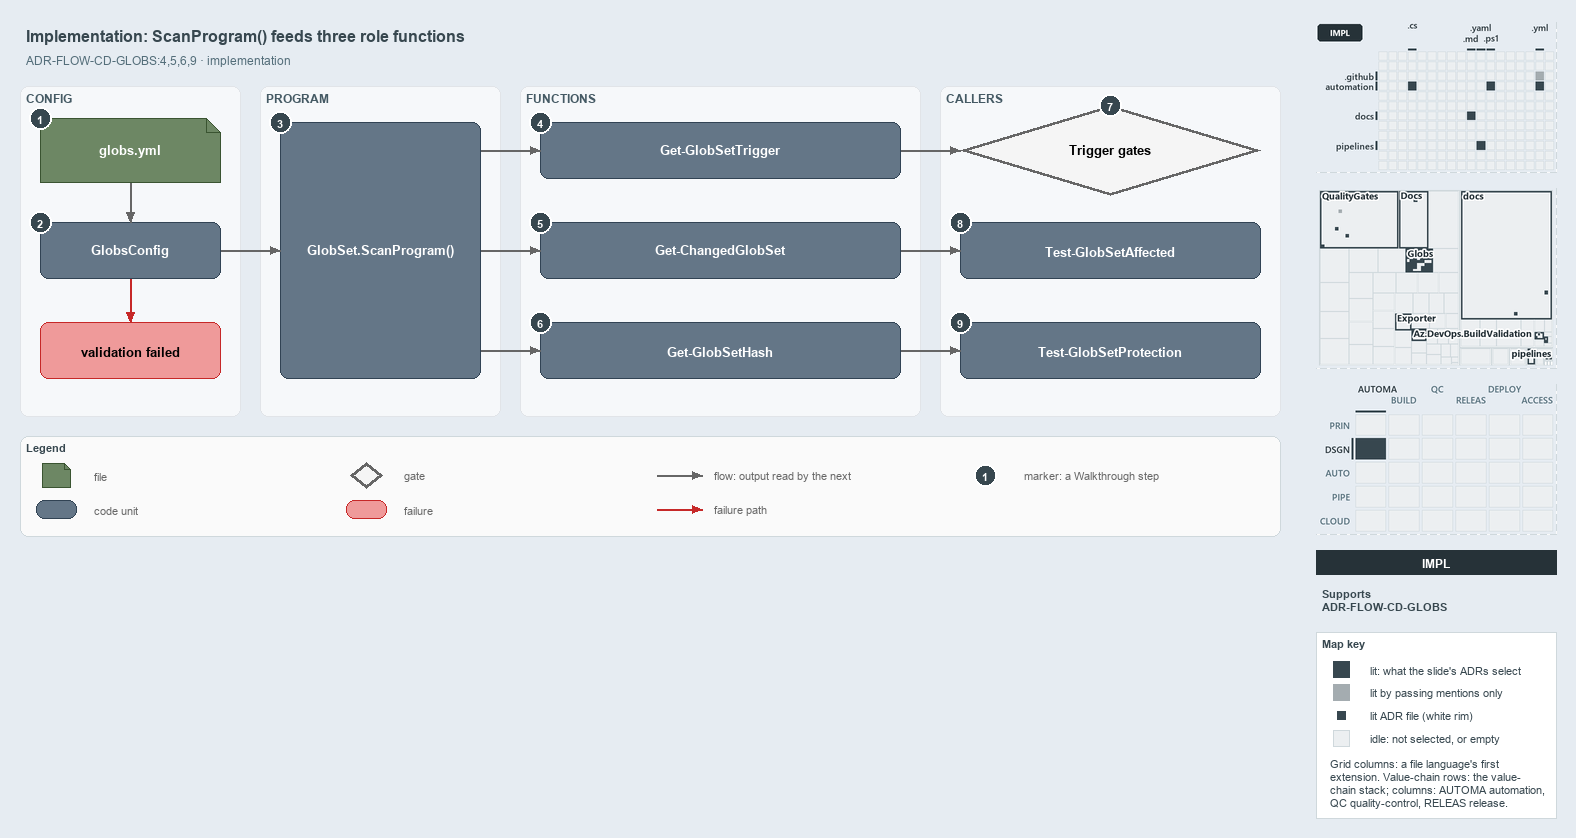

The diagram above was exported from draw.io. Its source (the exported page's mxGraphModel, read from the mxfile embedded in the PNG):
<mxGraphModel dx="1024" dy="768" grid="0" gridSize="10" guides="1" tooltips="1" connect="1" arrows="1" fold="1" page="1" pageScale="1" pageWidth="1572" pageHeight="560" background="#E6ECF2" math="0" shadow="0">
  <root>
    <mxCell id="0" />
    <mxCell id="1" parent="0" />
    <mxCell id="title" value="Implementation: ScanProgram() feeds three role functions" style="text;html=1;align=left;verticalAlign=middle;fontSize=16;fontStyle=1;fontColor=#37474F;" vertex="1" parent="1">
      <mxGeometry x="20" y="14" width="1260" height="30" as="geometry" />
    </mxCell>
    <mxCell id="subtitle" value="ADR-FLOW-CD-GLOBS:4,5,6,9 · implementation" style="text;html=1;align=left;verticalAlign=middle;fontSize=12;fontColor=#546E7A;" vertex="1" parent="1">
      <mxGeometry x="20" y="44" width="1240" height="20" as="geometry" />
    </mxCell>
    <mxCell id="band-config" value="CONFIG" style="rounded=1;html=1;arcSize=3;fillColor=#F6F8FA;strokeColor=#E1E4E8;verticalAlign=top;align=left;spacingLeft=8;fontStyle=1;fontSize=12;fontColor=#455A64;" vertex="1" parent="1">
      <mxGeometry x="20" y="80" width="220" height="330" as="geometry" />
    </mxCell>
    <mxCell id="band-program" value="PROGRAM" style="rounded=1;html=1;arcSize=3;fillColor=#F6F8FA;strokeColor=#E1E4E8;verticalAlign=top;align=left;spacingLeft=8;fontStyle=1;fontSize=12;fontColor=#455A64;" vertex="1" parent="1">
      <mxGeometry x="260" y="80" width="240" height="330" as="geometry" />
    </mxCell>
    <mxCell id="band-functions" value="FUNCTIONS" style="rounded=1;html=1;arcSize=3;fillColor=#F6F8FA;strokeColor=#E1E4E8;verticalAlign=top;align=left;spacingLeft=8;fontStyle=1;fontSize=12;fontColor=#455A64;" vertex="1" parent="1">
      <mxGeometry x="520" y="80" width="400" height="330" as="geometry" />
    </mxCell>
    <mxCell id="band-callers" value="CALLERS" style="rounded=1;html=1;arcSize=3;fillColor=#F6F8FA;strokeColor=#E1E4E8;verticalAlign=top;align=left;spacingLeft=8;fontStyle=1;fontSize=12;fontColor=#455A64;" vertex="1" parent="1">
      <mxGeometry x="940" y="80" width="340" height="330" as="geometry" />
    </mxCell>
    <mxCell id="f-globs" value="&lt;b&gt;globs.yml&lt;/b&gt;" style="shape=note;size=14;whiteSpace=wrap;html=1;fontColor=#FFFFFF;fillColor=#6d8764;strokeColor=#3a5431;fontSize=13;" vertex="1" parent="1">
      <mxGeometry x="40" y="112" width="180" height="64" as="geometry" />
    </mxCell>
    <mxCell id="c-globsconfig" value="&lt;b&gt;GlobsConfig&lt;/b&gt;" style="rounded=1;whiteSpace=wrap;html=1;fontColor=#FFFFFF;arcSize=20;fillColor=#647687;strokeColor=#314354;fontSize=13;" vertex="1" parent="1">
      <mxGeometry x="40" y="216" width="180" height="56" as="geometry" />
    </mxCell>
    <mxCell id="x-invalid" value="&lt;b&gt;validation failed&lt;/b&gt;" style="rounded=1;whiteSpace=wrap;html=1;arcSize=20;fillColor=#EF9A9A;strokeColor=#C62828;fontSize=13;" vertex="1" parent="1">
      <mxGeometry x="40" y="316" width="180" height="56" as="geometry" />
    </mxCell>
    <mxCell id="p-edge-globs-config-a" value="" style="text;html=1;strokeColor=none;fillColor=none;" vertex="1" parent="1">
      <mxGeometry x="130" y="176" width="1" height="1" as="geometry" />
    </mxCell>
    <mxCell id="p-edge-globs-config-b" value="" style="text;html=1;strokeColor=none;fillColor=none;" vertex="1" parent="1">
      <mxGeometry x="130" y="216" width="1" height="1" as="geometry" />
    </mxCell>
    <mxCell id="edge-globs-config" value="" style="edgeStyle=orthogonalEdgeStyle;rounded=1;html=1;fontSize=11;endArrow=block;strokeColor=#666666;" edge="1" parent="1" source="p-edge-globs-config-a" target="p-edge-globs-config-b">
      <mxGeometry relative="1" as="geometry" />
    </mxCell>
    <mxCell id="p-edge-config-invalid-a" value="" style="text;html=1;strokeColor=none;fillColor=none;" vertex="1" parent="1">
      <mxGeometry x="130" y="272" width="1" height="1" as="geometry" />
    </mxCell>
    <mxCell id="p-edge-config-invalid-b" value="" style="text;html=1;strokeColor=none;fillColor=none;" vertex="1" parent="1">
      <mxGeometry x="130" y="316" width="1" height="1" as="geometry" />
    </mxCell>
    <mxCell id="edge-config-invalid" value="" style="edgeStyle=orthogonalEdgeStyle;rounded=1;html=1;fontSize=11;endArrow=block;strokeColor=#C62828;" edge="1" parent="1" source="p-edge-config-invalid-a" target="p-edge-config-invalid-b">
      <mxGeometry relative="1" as="geometry" />
    </mxCell>
    <mxCell id="c-program" value="&lt;b&gt;GlobSet.ScanProgram()&lt;/b&gt;" style="rounded=1;whiteSpace=wrap;html=1;fontColor=#FFFFFF;arcSize=20;fillColor=#647687;strokeColor=#314354;fontSize=13;" vertex="1" parent="1">
      <mxGeometry x="280" y="116" width="200" height="256" as="geometry" />
    </mxCell>
    <mxCell id="p-edge-config-program-a" value="" style="text;html=1;strokeColor=none;fillColor=none;" vertex="1" parent="1">
      <mxGeometry x="220" y="244" width="1" height="1" as="geometry" />
    </mxCell>
    <mxCell id="p-edge-config-program-b" value="" style="text;html=1;strokeColor=none;fillColor=none;" vertex="1" parent="1">
      <mxGeometry x="280" y="244" width="1" height="1" as="geometry" />
    </mxCell>
    <mxCell id="edge-config-program" value="" style="edgeStyle=orthogonalEdgeStyle;rounded=1;html=1;fontSize=11;endArrow=block;strokeColor=#666666;" edge="1" parent="1" source="p-edge-config-program-a" target="p-edge-config-program-b">
      <mxGeometry relative="1" as="geometry" />
    </mxCell>
    <mxCell id="c-fn-1" value="&lt;b&gt;Get-GlobSetTrigger&lt;/b&gt;" style="rounded=1;whiteSpace=wrap;html=1;fontColor=#FFFFFF;arcSize=20;fillColor=#647687;strokeColor=#314354;fontSize=13;" vertex="1" parent="1">
      <mxGeometry x="540" y="116" width="360" height="56" as="geometry" />
    </mxCell>
    <mxCell id="p-edge-program-fn-1-a" value="" style="text;html=1;strokeColor=none;fillColor=none;" vertex="1" parent="1">
      <mxGeometry x="480" y="144" width="1" height="1" as="geometry" />
    </mxCell>
    <mxCell id="p-edge-program-fn-1-b" value="" style="text;html=1;strokeColor=none;fillColor=none;" vertex="1" parent="1">
      <mxGeometry x="540" y="144" width="1" height="1" as="geometry" />
    </mxCell>
    <mxCell id="edge-program-fn-1" value="" style="edgeStyle=orthogonalEdgeStyle;rounded=1;html=1;fontSize=11;endArrow=block;strokeColor=#666666;" edge="1" parent="1" source="p-edge-program-fn-1-a" target="p-edge-program-fn-1-b">
      <mxGeometry relative="1" as="geometry" />
    </mxCell>
    <mxCell id="c-fn-2" value="&lt;b&gt;Get-ChangedGlobSet&lt;/b&gt;" style="rounded=1;whiteSpace=wrap;html=1;fontColor=#FFFFFF;arcSize=20;fillColor=#647687;strokeColor=#314354;fontSize=13;" vertex="1" parent="1">
      <mxGeometry x="540" y="216" width="360" height="56" as="geometry" />
    </mxCell>
    <mxCell id="p-edge-program-fn-2-a" value="" style="text;html=1;strokeColor=none;fillColor=none;" vertex="1" parent="1">
      <mxGeometry x="480" y="244" width="1" height="1" as="geometry" />
    </mxCell>
    <mxCell id="p-edge-program-fn-2-b" value="" style="text;html=1;strokeColor=none;fillColor=none;" vertex="1" parent="1">
      <mxGeometry x="540" y="244" width="1" height="1" as="geometry" />
    </mxCell>
    <mxCell id="edge-program-fn-2" value="" style="edgeStyle=orthogonalEdgeStyle;rounded=1;html=1;fontSize=11;endArrow=block;strokeColor=#666666;" edge="1" parent="1" source="p-edge-program-fn-2-a" target="p-edge-program-fn-2-b">
      <mxGeometry relative="1" as="geometry" />
    </mxCell>
    <mxCell id="c-fn-3" value="&lt;b&gt;Get-GlobSetHash&lt;/b&gt;" style="rounded=1;whiteSpace=wrap;html=1;fontColor=#FFFFFF;arcSize=20;fillColor=#647687;strokeColor=#314354;fontSize=13;" vertex="1" parent="1">
      <mxGeometry x="540" y="316" width="360" height="56" as="geometry" />
    </mxCell>
    <mxCell id="p-edge-program-fn-3-a" value="" style="text;html=1;strokeColor=none;fillColor=none;" vertex="1" parent="1">
      <mxGeometry x="480" y="344" width="1" height="1" as="geometry" />
    </mxCell>
    <mxCell id="p-edge-program-fn-3-b" value="" style="text;html=1;strokeColor=none;fillColor=none;" vertex="1" parent="1">
      <mxGeometry x="540" y="344" width="1" height="1" as="geometry" />
    </mxCell>
    <mxCell id="edge-program-fn-3" value="" style="edgeStyle=orthogonalEdgeStyle;rounded=1;html=1;fontSize=11;endArrow=block;strokeColor=#666666;" edge="1" parent="1" source="p-edge-program-fn-3-a" target="p-edge-program-fn-3-b">
      <mxGeometry relative="1" as="geometry" />
    </mxCell>
    <mxCell id="g-trigger" value="&lt;b&gt;Trigger gates&lt;/b&gt;" style="rhombus;whiteSpace=wrap;html=1;fillColor=#f5f5f5;strokeColor=#666666;strokeWidth=3;fontSize=13;" vertex="1" parent="1">
      <mxGeometry x="960" y="99" width="300" height="90" as="geometry" />
    </mxCell>
    <mxCell id="c-affected" value="&lt;b&gt;Test-GlobSetAffected&lt;/b&gt;" style="rounded=1;whiteSpace=wrap;html=1;fontColor=#FFFFFF;arcSize=20;fillColor=#647687;strokeColor=#314354;fontSize=13;" vertex="1" parent="1">
      <mxGeometry x="960" y="216" width="300" height="56" as="geometry" />
    </mxCell>
    <mxCell id="c-protection" value="&lt;b&gt;Test-GlobSetProtection&lt;/b&gt;" style="rounded=1;whiteSpace=wrap;html=1;fontColor=#FFFFFF;arcSize=20;fillColor=#647687;strokeColor=#314354;fontSize=13;" vertex="1" parent="1">
      <mxGeometry x="960" y="316" width="300" height="56" as="geometry" />
    </mxCell>
    <mxCell id="p-edge-fn-caller-1-a" value="" style="text;html=1;strokeColor=none;fillColor=none;" vertex="1" parent="1">
      <mxGeometry x="900" y="144" width="1" height="1" as="geometry" />
    </mxCell>
    <mxCell id="p-edge-fn-caller-1-b" value="" style="text;html=1;strokeColor=none;fillColor=none;" vertex="1" parent="1">
      <mxGeometry x="960" y="144" width="1" height="1" as="geometry" />
    </mxCell>
    <mxCell id="edge-fn-caller-1" value="" style="edgeStyle=orthogonalEdgeStyle;rounded=1;html=1;fontSize=11;endArrow=block;strokeColor=#666666;" edge="1" parent="1" source="p-edge-fn-caller-1-a" target="p-edge-fn-caller-1-b">
      <mxGeometry relative="1" as="geometry" />
    </mxCell>
    <mxCell id="p-edge-fn-caller-2-a" value="" style="text;html=1;strokeColor=none;fillColor=none;" vertex="1" parent="1">
      <mxGeometry x="900" y="244" width="1" height="1" as="geometry" />
    </mxCell>
    <mxCell id="p-edge-fn-caller-2-b" value="" style="text;html=1;strokeColor=none;fillColor=none;" vertex="1" parent="1">
      <mxGeometry x="960" y="244" width="1" height="1" as="geometry" />
    </mxCell>
    <mxCell id="edge-fn-caller-2" value="" style="edgeStyle=orthogonalEdgeStyle;rounded=1;html=1;fontSize=11;endArrow=block;strokeColor=#666666;" edge="1" parent="1" source="p-edge-fn-caller-2-a" target="p-edge-fn-caller-2-b">
      <mxGeometry relative="1" as="geometry" />
    </mxCell>
    <mxCell id="p-edge-fn-caller-3-a" value="" style="text;html=1;strokeColor=none;fillColor=none;" vertex="1" parent="1">
      <mxGeometry x="900" y="344" width="1" height="1" as="geometry" />
    </mxCell>
    <mxCell id="p-edge-fn-caller-3-b" value="" style="text;html=1;strokeColor=none;fillColor=none;" vertex="1" parent="1">
      <mxGeometry x="960" y="344" width="1" height="1" as="geometry" />
    </mxCell>
    <mxCell id="edge-fn-caller-3" value="" style="edgeStyle=orthogonalEdgeStyle;rounded=1;html=1;fontSize=11;endArrow=block;strokeColor=#666666;" edge="1" parent="1" source="p-edge-fn-caller-3-a" target="p-edge-fn-caller-3-b">
      <mxGeometry relative="1" as="geometry" />
    </mxCell>
    <mxCell id="mark-1" value="1" style="ellipse;html=1;fillColor=#37474F;strokeColor=#FFFFFF;strokeWidth=2;fontColor=#FFFFFF;fontStyle=1;fontSize=11;" vertex="1" parent="1">
      <mxGeometry x="29" y="101" width="22" height="22" as="geometry" />
    </mxCell>
    <mxCell id="mark-2" value="2" style="ellipse;html=1;fillColor=#37474F;strokeColor=#FFFFFF;strokeWidth=2;fontColor=#FFFFFF;fontStyle=1;fontSize=11;" vertex="1" parent="1">
      <mxGeometry x="29" y="205" width="22" height="22" as="geometry" />
    </mxCell>
    <mxCell id="mark-3" value="3" style="ellipse;html=1;fillColor=#37474F;strokeColor=#FFFFFF;strokeWidth=2;fontColor=#FFFFFF;fontStyle=1;fontSize=11;" vertex="1" parent="1">
      <mxGeometry x="269" y="105" width="22" height="22" as="geometry" />
    </mxCell>
    <mxCell id="mark-4" value="4" style="ellipse;html=1;fillColor=#37474F;strokeColor=#FFFFFF;strokeWidth=2;fontColor=#FFFFFF;fontStyle=1;fontSize=11;" vertex="1" parent="1">
      <mxGeometry x="529" y="105" width="22" height="22" as="geometry" />
    </mxCell>
    <mxCell id="mark-5" value="5" style="ellipse;html=1;fillColor=#37474F;strokeColor=#FFFFFF;strokeWidth=2;fontColor=#FFFFFF;fontStyle=1;fontSize=11;" vertex="1" parent="1">
      <mxGeometry x="529" y="205" width="22" height="22" as="geometry" />
    </mxCell>
    <mxCell id="mark-6" value="6" style="ellipse;html=1;fillColor=#37474F;strokeColor=#FFFFFF;strokeWidth=2;fontColor=#FFFFFF;fontStyle=1;fontSize=11;" vertex="1" parent="1">
      <mxGeometry x="529" y="305" width="22" height="22" as="geometry" />
    </mxCell>
    <mxCell id="mark-7" value="7" style="ellipse;html=1;fillColor=#37474F;strokeColor=#FFFFFF;strokeWidth=2;fontColor=#FFFFFF;fontStyle=1;fontSize=11;" vertex="1" parent="1">
      <mxGeometry x="1099" y="88" width="22" height="22" as="geometry" />
    </mxCell>
    <mxCell id="mark-8" value="8" style="ellipse;html=1;fillColor=#37474F;strokeColor=#FFFFFF;strokeWidth=2;fontColor=#FFFFFF;fontStyle=1;fontSize=11;" vertex="1" parent="1">
      <mxGeometry x="949" y="205" width="22" height="22" as="geometry" />
    </mxCell>
    <mxCell id="mark-9" value="9" style="ellipse;html=1;fillColor=#37474F;strokeColor=#FFFFFF;strokeWidth=2;fontColor=#FFFFFF;fontStyle=1;fontSize=11;" vertex="1" parent="1">
      <mxGeometry x="949" y="305" width="22" height="22" as="geometry" />
    </mxCell>
    <mxCell id="legend" value="&lt;b&gt;Legend&lt;/b&gt;" style="rounded=1;whiteSpace=wrap;html=1;arcSize=6;fillColor=#FAFAFA;strokeColor=#CFD8DC;align=left;verticalAlign=top;spacing=8;fontSize=11;fontColor=#37474F;" vertex="1" parent="1">
      <mxGeometry x="20" y="430" width="1260" height="100" as="geometry" />
    </mxCell>
    <mxCell id="legend-1" value="" style="shape=note;size=6;whiteSpace=wrap;html=1;fontColor=#FFFFFF;fillColor=#6d8764;strokeColor=#3a5431;" vertex="1" parent="1">
      <mxGeometry x="42" y="457" width="28" height="24" as="geometry" />
    </mxCell>
    <mxCell id="legend-1-text" value="file" style="text;html=1;align=left;verticalAlign=middle;fontSize=11;fontColor=#666666;" vertex="1" parent="1">
      <mxGeometry x="88" y="459" width="250" height="20" as="geometry" />
    </mxCell>
    <mxCell id="legend-2" value="" style="rounded=1;whiteSpace=wrap;html=1;fontColor=#FFFFFF;arcSize=20;fillColor=#647687;strokeColor=#314354;" vertex="1" parent="1">
      <mxGeometry x="36" y="494" width="40" height="18" as="geometry" />
    </mxCell>
    <mxCell id="legend-2-text" value="code unit" style="text;html=1;align=left;verticalAlign=middle;fontSize=11;fontColor=#666666;" vertex="1" parent="1">
      <mxGeometry x="88" y="493" width="250" height="20" as="geometry" />
    </mxCell>
    <mxCell id="legend-3" value="" style="rhombus;whiteSpace=wrap;html=1;fillColor=#f5f5f5;strokeColor=#666666;strokeWidth=3;" vertex="1" parent="1">
      <mxGeometry x="350" y="456" width="32" height="26" as="geometry" />
    </mxCell>
    <mxCell id="legend-3-text" value="gate" style="text;html=1;align=left;verticalAlign=middle;fontSize=11;fontColor=#666666;" vertex="1" parent="1">
      <mxGeometry x="398" y="459" width="250" height="20" as="geometry" />
    </mxCell>
    <mxCell id="legend-4" value="" style="rounded=1;whiteSpace=wrap;html=1;arcSize=20;fillColor=#EF9A9A;strokeColor=#C62828;" vertex="1" parent="1">
      <mxGeometry x="346" y="494" width="40" height="18" as="geometry" />
    </mxCell>
    <mxCell id="legend-4-text" value="failure" style="text;html=1;align=left;verticalAlign=middle;fontSize=11;fontColor=#666666;" vertex="1" parent="1">
      <mxGeometry x="398" y="493" width="250" height="20" as="geometry" />
    </mxCell>
    <mxCell id="p-legend-5-a" value="" style="text;html=1;strokeColor=none;fillColor=none;" vertex="1" parent="1">
      <mxGeometry x="656" y="469" width="1" height="1" as="geometry" />
    </mxCell>
    <mxCell id="p-legend-5-b" value="" style="text;html=1;strokeColor=none;fillColor=none;" vertex="1" parent="1">
      <mxGeometry x="702" y="469" width="1" height="1" as="geometry" />
    </mxCell>
    <mxCell id="legend-5" value="" style="edgeStyle=orthogonalEdgeStyle;rounded=1;html=1;fontSize=11;endArrow=block;strokeColor=#666666;" edge="1" parent="1" source="p-legend-5-a" target="p-legend-5-b">
      <mxGeometry relative="1" as="geometry" />
    </mxCell>
    <mxCell id="legend-5-text" value="flow: output read by the next" style="text;html=1;align=left;verticalAlign=middle;fontSize=11;fontColor=#666666;" vertex="1" parent="1">
      <mxGeometry x="708" y="459" width="250" height="20" as="geometry" />
    </mxCell>
    <mxCell id="p-legend-6-a" value="" style="text;html=1;strokeColor=none;fillColor=none;" vertex="1" parent="1">
      <mxGeometry x="656" y="503" width="1" height="1" as="geometry" />
    </mxCell>
    <mxCell id="p-legend-6-b" value="" style="text;html=1;strokeColor=none;fillColor=none;" vertex="1" parent="1">
      <mxGeometry x="702" y="503" width="1" height="1" as="geometry" />
    </mxCell>
    <mxCell id="legend-6" value="" style="edgeStyle=orthogonalEdgeStyle;rounded=1;html=1;fontSize=11;endArrow=block;strokeColor=#C62828;" edge="1" parent="1" source="p-legend-6-a" target="p-legend-6-b">
      <mxGeometry relative="1" as="geometry" />
    </mxCell>
    <mxCell id="legend-6-text" value="failure path" style="text;html=1;align=left;verticalAlign=middle;fontSize=11;fontColor=#666666;" vertex="1" parent="1">
      <mxGeometry x="708" y="493" width="250" height="20" as="geometry" />
    </mxCell>
    <mxCell id="legend-7" value="1" style="ellipse;html=1;fillColor=#37474F;strokeColor=#FFFFFF;strokeWidth=2;fontColor=#FFFFFF;fontStyle=1;fontSize=11;" vertex="1" parent="1">
      <mxGeometry x="974" y="458" width="22" height="22" as="geometry" />
    </mxCell>
    <mxCell id="legend-7-text" value="marker: a Walkthrough step" style="text;html=1;align=left;verticalAlign=middle;fontSize=11;fontColor=#666666;" vertex="1" parent="1">
      <mxGeometry x="1018" y="459" width="250" height="20" as="geometry" />
    </mxCell>
    <mxCell id="minimap-grid" value="" style="shape=image;html=1;imageAspect=0;aspect=fixed;verticalLabelPosition=bottom;strokeColor=#CFD8DC;dashed=1;fillColor=#FAFAFA;image=data:image/png,(base64 omitted: 11020 chars);" vertex="1" parent="1">
      <mxGeometry x="1316" y="16" width="240" height="150" as="geometry" />
    </mxCell>
    <mxCell id="minimap-tree" value="" style="shape=image;html=1;imageAspect=0;aspect=fixed;verticalLabelPosition=bottom;strokeColor=#CFD8DC;dashed=1;fillColor=#FAFAFA;image=data:image/png,(base64 omitted: 25340 chars);" vertex="1" parent="1">
      <mxGeometry x="1316" y="182" width="240" height="180" as="geometry" />
    </mxCell>
    <mxCell id="minimap-chain" value="" style="shape=image;html=1;imageAspect=0;aspect=fixed;verticalLabelPosition=bottom;strokeColor=#CFD8DC;dashed=1;fillColor=#FAFAFA;image=data:image/png,(base64 omitted: 14172 chars);" vertex="1" parent="1">
      <mxGeometry x="1316" y="378" width="240" height="150" as="geometry" />
    </mxCell>
    <mxCell id="lens-badge" value="IMPL" style="rounded=0;whiteSpace=wrap;html=1;align=center;verticalAlign=middle;fontSize=12;fontStyle=1;fontColor=#FFFFFF;fillColor=#263238;strokeColor=none;" vertex="1" parent="1">
      <mxGeometry x="1316" y="544" width="240" height="24" as="geometry" />
    </mxCell>
    <mxCell id="supports" value="&lt;b&gt;Supports&lt;/b&gt;&lt;br&gt;ADR-FLOW-CD-GLOBS" style="text;html=1;whiteSpace=wrap;align=left;verticalAlign=top;fontSize=11;fontColor=#37474F;" vertex="1" parent="1">
      <mxGeometry x="1316" y="576" width="240" height="38" as="geometry" />
    </mxCell>
    <mxCell id="mapkey" value="&lt;b&gt;Map key&lt;/b&gt;" style="rounded=0;whiteSpace=wrap;html=1;align=left;verticalAlign=top;fontSize=11;fontColor=#37474F;fillColor=#FFFFFF;strokeColor=#CFD8DC;spacingLeft=8;spacingTop=2;" vertex="1" parent="1">
      <mxGeometry x="1316" y="626" width="240" height="186" as="geometry" />
    </mxCell>
    <mxCell id="mapkey-lit" value="" style="rounded=0;html=1;fillColor=#37474F;strokeColor=#37474F;" vertex="1" parent="1">
      <mxGeometry x="1333.0" y="655.0" width="16" height="16" as="geometry" />
    </mxCell>
    <mxCell id="mapkey-lit-text" value="lit: what the slide's ADRs select" style="text;html=1;align=left;verticalAlign=middle;fontSize=11;fontColor=#37474F;" vertex="1" parent="1">
      <mxGeometry x="1364" y="653" width="184" height="20" as="geometry" />
    </mxCell>
    <mxCell id="mapkey-touched" value="" style="rounded=0;html=1;fillColor=#A4ACB0;strokeColor=#A4ACB0;" vertex="1" parent="1">
      <mxGeometry x="1333.0" y="678.0" width="16" height="16" as="geometry" />
    </mxCell>
    <mxCell id="mapkey-touched-text" value="lit by passing mentions only" style="text;html=1;align=left;verticalAlign=middle;fontSize=11;fontColor=#37474F;" vertex="1" parent="1">
      <mxGeometry x="1364" y="676" width="184" height="20" as="geometry" />
    </mxCell>
    <mxCell id="mapkey-adr" value="" style="rounded=0;html=1;fillColor=#37474F;strokeColor=#FFFFFF;strokeWidth=2;" vertex="1" parent="1">
      <mxGeometry x="1335.0" y="703.0" width="12" height="12" as="geometry" />
    </mxCell>
    <mxCell id="mapkey-adr-text" value="lit ADR file (white rim)" style="text;html=1;align=left;verticalAlign=middle;fontSize=11;fontColor=#37474F;" vertex="1" parent="1">
      <mxGeometry x="1364" y="699" width="184" height="20" as="geometry" />
    </mxCell>
    <mxCell id="mapkey-idle" value="" style="rounded=0;html=1;fillColor=#ECEFF1;strokeColor=#CFD8DC;" vertex="1" parent="1">
      <mxGeometry x="1333.0" y="724.0" width="16" height="16" as="geometry" />
    </mxCell>
    <mxCell id="mapkey-idle-text" value="idle: not selected, or empty" style="text;html=1;align=left;verticalAlign=middle;fontSize=11;fontColor=#37474F;" vertex="1" parent="1">
      <mxGeometry x="1364" y="722" width="184" height="20" as="geometry" />
    </mxCell>
    <mxCell id="mapkey-codes" value="Grid columns: a file language's first&lt;br&gt;extension. Value-chain rows: the value-&lt;br&gt;chain stack; columns: AUTOMA automation,&lt;br&gt;QC quality-control, RELEAS release." style="text;html=1;align=left;verticalAlign=top;whiteSpace=wrap;fontSize=11;fontColor=#37474F;" vertex="1" parent="1">
      <mxGeometry x="1324" y="746" width="224" height="60" as="geometry" />
    </mxCell>
  </root>
</mxGraphModel>